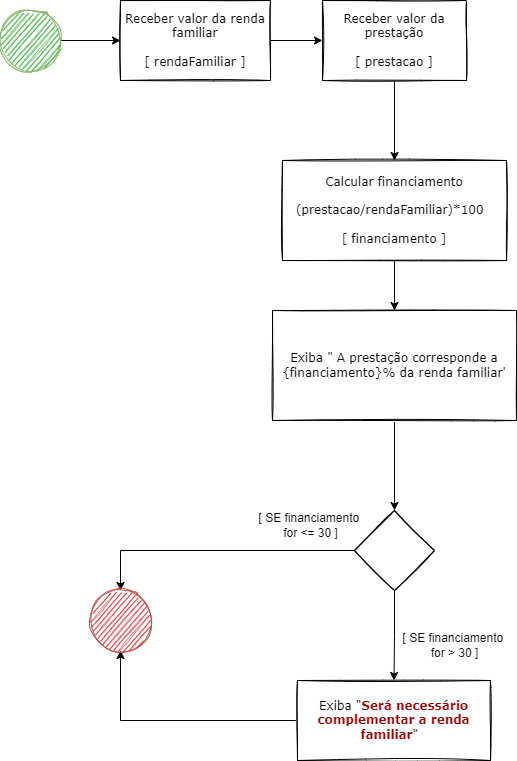

The diagram above was exported from draw.io. Its source (the exported page's mxGraphModel, read from the mxfile embedded in the PNG):
<mxGraphModel dx="821" dy="553" grid="1" gridSize="10" guides="1" tooltips="1" connect="1" arrows="1" fold="1" page="1" pageScale="1" pageWidth="827" pageHeight="1169" math="0" shadow="0">
  <root>
    <mxCell id="0" />
    <mxCell id="1" parent="0" />
    <mxCell id="TNMKs18gCxn9bPTMvaGN-2" value="" style="edgeStyle=orthogonalEdgeStyle;rounded=0;orthogonalLoop=1;jettySize=auto;html=1;fontFamily=Verdana;" edge="1" parent="1" source="xA_d_Bs9JnP6iT1DMr9r-1" target="TNMKs18gCxn9bPTMvaGN-1">
      <mxGeometry relative="1" as="geometry" />
    </mxCell>
    <mxCell id="xA_d_Bs9JnP6iT1DMr9r-1" value="" style="ellipse;whiteSpace=wrap;html=1;aspect=fixed;shadow=0;sketch=1;fontFamily=Verdana;strokeColor=#82b366;fillColor=#009900;" vertex="1" parent="1">
      <mxGeometry x="20" y="120" width="60" height="60" as="geometry" />
    </mxCell>
    <mxCell id="TNMKs18gCxn9bPTMvaGN-4" value="" style="edgeStyle=orthogonalEdgeStyle;rounded=0;orthogonalLoop=1;jettySize=auto;html=1;fontFamily=Verdana;" edge="1" parent="1" source="TNMKs18gCxn9bPTMvaGN-1" target="TNMKs18gCxn9bPTMvaGN-3">
      <mxGeometry relative="1" as="geometry" />
    </mxCell>
    <mxCell id="TNMKs18gCxn9bPTMvaGN-1" value="Receber valor da renda familiar&lt;br&gt;&lt;br&gt;[ rendaFamiliar ]" style="whiteSpace=wrap;html=1;fontFamily=Verdana;fillColor=default;strokeColor=#000000;shadow=0;sketch=1;" vertex="1" parent="1">
      <mxGeometry x="140" y="110" width="150" height="80" as="geometry" />
    </mxCell>
    <mxCell id="TNMKs18gCxn9bPTMvaGN-6" value="" style="edgeStyle=orthogonalEdgeStyle;rounded=0;orthogonalLoop=1;jettySize=auto;html=1;fontFamily=Verdana;" edge="1" parent="1" source="TNMKs18gCxn9bPTMvaGN-3" target="TNMKs18gCxn9bPTMvaGN-5">
      <mxGeometry relative="1" as="geometry" />
    </mxCell>
    <mxCell id="TNMKs18gCxn9bPTMvaGN-3" value="Receber valor da prestação&lt;br&gt;&lt;br&gt;[ prestacao ]" style="whiteSpace=wrap;html=1;fontFamily=Verdana;fillColor=default;strokeColor=#000000;shadow=0;sketch=1;" vertex="1" parent="1">
      <mxGeometry x="342" y="110" width="144" height="80" as="geometry" />
    </mxCell>
    <mxCell id="7_dsnUw-CImVncAET62P-2" value="" style="edgeStyle=orthogonalEdgeStyle;rounded=0;orthogonalLoop=1;jettySize=auto;html=1;fontFamily=Verdana;fontColor=#4D4D4D;" edge="1" parent="1" source="TNMKs18gCxn9bPTMvaGN-5" target="7_dsnUw-CImVncAET62P-1">
      <mxGeometry relative="1" as="geometry" />
    </mxCell>
    <mxCell id="TNMKs18gCxn9bPTMvaGN-5" value="&lt;div style=&quot;&quot;&gt;&lt;span style=&quot;background-color: initial;&quot;&gt;Calcular financiamento&lt;/span&gt;&lt;/div&gt;&lt;div style=&quot;&quot;&gt;&lt;span style=&quot;background-color: initial;&quot;&gt;&amp;nbsp;&lt;/span&gt;&lt;/div&gt;&lt;div style=&quot;&quot;&gt;&lt;span style=&quot;background-color: initial;&quot;&gt;(prestacao/rendaFamiliar)*100&amp;nbsp;&amp;nbsp;&lt;/span&gt;&lt;/div&gt;&lt;div style=&quot;&quot;&gt;&lt;span style=&quot;background-color: initial;&quot;&gt;&lt;br&gt;&lt;/span&gt;&lt;/div&gt;&lt;div style=&quot;&quot;&gt;&lt;span style=&quot;background-color: initial;&quot;&gt;[ financiamento ]&lt;/span&gt;&lt;/div&gt;" style="whiteSpace=wrap;html=1;fontFamily=Verdana;fillColor=default;strokeColor=#000000;shadow=0;sketch=1;align=center;" vertex="1" parent="1">
      <mxGeometry x="302" y="270" width="224" height="100" as="geometry" />
    </mxCell>
    <mxCell id="Of0cjdZfvFHX-k15cRe0-2" value="" style="edgeStyle=orthogonalEdgeStyle;rounded=0;orthogonalLoop=1;jettySize=auto;html=1;fontFamily=Verdana;fontColor=#4D4D4D;" edge="1" parent="1" source="7_dsnUw-CImVncAET62P-1" target="Of0cjdZfvFHX-k15cRe0-1">
      <mxGeometry relative="1" as="geometry" />
    </mxCell>
    <mxCell id="7_dsnUw-CImVncAET62P-1" value="Exiba &quot; A prestação corresponde a {financiamento}% da renda familiar'" style="whiteSpace=wrap;html=1;fontFamily=Verdana;fillColor=default;strokeColor=#000000;shadow=0;sketch=1;" vertex="1" parent="1">
      <mxGeometry x="292" y="420" width="244" height="110" as="geometry" />
    </mxCell>
    <mxCell id="Of0cjdZfvFHX-k15cRe0-6" value="" style="edgeStyle=orthogonalEdgeStyle;rounded=0;orthogonalLoop=1;jettySize=auto;html=1;fontFamily=Verdana;fontColor=#4D4D4D;" edge="1" parent="1" source="Of0cjdZfvFHX-k15cRe0-1" target="Of0cjdZfvFHX-k15cRe0-5">
      <mxGeometry relative="1" as="geometry" />
    </mxCell>
    <mxCell id="Of0cjdZfvFHX-k15cRe0-11" style="edgeStyle=orthogonalEdgeStyle;rounded=0;orthogonalLoop=1;jettySize=auto;html=1;entryX=0.5;entryY=0;entryDx=0;entryDy=0;fontFamily=Helvetica;fontColor=#000000;" edge="1" parent="1" source="Of0cjdZfvFHX-k15cRe0-1" target="Of0cjdZfvFHX-k15cRe0-10">
      <mxGeometry relative="1" as="geometry" />
    </mxCell>
    <mxCell id="Of0cjdZfvFHX-k15cRe0-1" value="" style="rhombus;whiteSpace=wrap;html=1;fontFamily=Verdana;strokeColor=#000000;shadow=0;sketch=1;" vertex="1" parent="1">
      <mxGeometry x="374" y="620" width="80" height="80" as="geometry" />
    </mxCell>
    <mxCell id="Of0cjdZfvFHX-k15cRe0-12" style="edgeStyle=orthogonalEdgeStyle;rounded=0;orthogonalLoop=1;jettySize=auto;html=1;fontFamily=Helvetica;fontColor=#000000;entryX=0.5;entryY=1;entryDx=0;entryDy=0;" edge="1" parent="1" source="Of0cjdZfvFHX-k15cRe0-5" target="Of0cjdZfvFHX-k15cRe0-10">
      <mxGeometry relative="1" as="geometry">
        <mxPoint x="140" y="760" as="targetPoint" />
      </mxGeometry>
    </mxCell>
    <mxCell id="Of0cjdZfvFHX-k15cRe0-5" value="Exiba&amp;nbsp;&quot;&lt;b&gt;&lt;font color=&quot;#990000&quot;&gt;Será necessário complementar a renda familiar&lt;/font&gt;&lt;/b&gt;&quot;&amp;nbsp;&amp;nbsp;" style="rounded=0;whiteSpace=wrap;html=1;fontFamily=Verdana;strokeColor=#000000;shadow=0;sketch=1;" vertex="1" parent="1">
      <mxGeometry x="317" y="790" width="193" height="80" as="geometry" />
    </mxCell>
    <mxCell id="Of0cjdZfvFHX-k15cRe0-8" value="&lt;font color=&quot;#000000&quot;&gt;[ SE financiamento &lt;br&gt;for &amp;gt; 30 ]&lt;br&gt;&lt;/font&gt;" style="text;html=1;align=center;verticalAlign=middle;resizable=0;points=[];autosize=1;strokeColor=none;fillColor=none;fontFamily=Helvetica;fontColor=#4D4D4D;" vertex="1" parent="1">
      <mxGeometry x="414" y="740" width="120" height="30" as="geometry" />
    </mxCell>
    <mxCell id="Of0cjdZfvFHX-k15cRe0-9" value="[ SE financiamento&amp;nbsp;&lt;br&gt;for &amp;lt;= 30 ]" style="text;html=1;align=center;verticalAlign=middle;resizable=0;points=[];autosize=1;strokeColor=none;fillColor=none;fontFamily=Helvetica;fontColor=#000000;" vertex="1" parent="1">
      <mxGeometry x="270" y="620" width="120" height="30" as="geometry" />
    </mxCell>
    <mxCell id="Of0cjdZfvFHX-k15cRe0-10" value="" style="ellipse;whiteSpace=wrap;html=1;aspect=fixed;shadow=0;sketch=1;fontFamily=Verdana;strokeColor=#b85450;fillColor=#CC0000;" vertex="1" parent="1">
      <mxGeometry x="110" y="700" width="60" height="60" as="geometry" />
    </mxCell>
  </root>
</mxGraphModel>